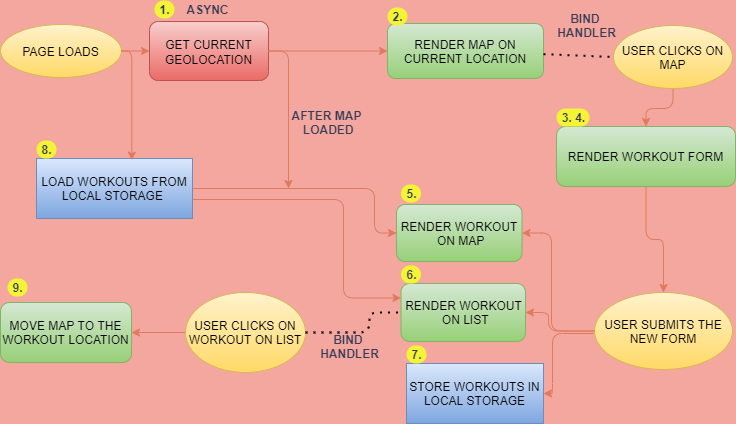

The diagram above was exported from draw.io. Its source (the exported page's mxGraphModel, read from the mxfile embedded in the PNG):
<mxGraphModel dx="782" dy="460" grid="0" gridSize="10" guides="1" tooltips="1" connect="1" arrows="1" fold="1" page="1" pageScale="1" pageWidth="827" pageHeight="1169" background="#F4A79F" math="0" shadow="0">
  <root>
    <mxCell id="0" />
    <mxCell id="1" parent="0" />
    <mxCell id="76ufzn0Q6Y50VfSE1W9Z-12" value="" style="edgeStyle=orthogonalEdgeStyle;curved=0;rounded=1;sketch=0;orthogonalLoop=1;jettySize=auto;html=1;fontSize=12;fontColor=#393C56;strokeColor=#E07A5F;fillColor=#F2CC8F;labelBackgroundColor=#F4F1DE;" parent="1" source="76ufzn0Q6Y50VfSE1W9Z-3" target="76ufzn0Q6Y50VfSE1W9Z-11" edge="1">
      <mxGeometry relative="1" as="geometry" />
    </mxCell>
    <mxCell id="76ufzn0Q6Y50VfSE1W9Z-3" value="&lt;font style=&quot;font-size: 12px&quot;&gt;GET CURRENT GEOLOCATION&lt;/font&gt;" style="rounded=1;whiteSpace=wrap;html=1;sketch=0;fontSize=13;strokeColor=#b85450;fillColor=#f8cecc;align=center;gradientColor=#ea6b66;" parent="1" vertex="1">
      <mxGeometry x="167" y="30" width="119" height="59" as="geometry" />
    </mxCell>
    <mxCell id="76ufzn0Q6Y50VfSE1W9Z-7" value="ASYNC" style="text;html=1;resizable=0;autosize=1;align=center;verticalAlign=middle;points=[];fillColor=none;strokeColor=none;rounded=0;sketch=0;fontColor=#393C56;fontStyle=1" parent="1" vertex="1">
      <mxGeometry x="199" y="9" width="52" height="18" as="geometry" />
    </mxCell>
    <mxCell id="76ufzn0Q6Y50VfSE1W9Z-11" value="RENDER MAP ON CURRENT LOCATION" style="rounded=1;whiteSpace=wrap;html=1;sketch=0;fontSize=12;strokeColor=#82b366;fillColor=#d5e8d4;gradientColor=#97d077;" parent="1" vertex="1">
      <mxGeometry x="405" y="32" width="156" height="55" as="geometry" />
    </mxCell>
    <mxCell id="76ufzn0Q6Y50VfSE1W9Z-13" value="2." style="text;html=1;resizable=0;autosize=1;align=center;verticalAlign=middle;points=[];fillColor=#F4F436;strokeColor=none;rounded=1;sketch=0;fontSize=12;fontColor=#393C56;fontStyle=1;arcSize=50;" parent="1" vertex="1">
      <mxGeometry x="405" y="16" width="20" height="18" as="geometry" />
    </mxCell>
    <mxCell id="76ufzn0Q6Y50VfSE1W9Z-14" value="1." style="text;html=1;align=center;verticalAlign=middle;resizable=0;points=[];autosize=1;strokeColor=none;fillColor=#F4F436;fontSize=12;fontColor=#393C56;fontStyle=1;rounded=1;arcSize=50;" parent="1" vertex="1">
      <mxGeometry x="172" y="9" width="20" height="18" as="geometry" />
    </mxCell>
    <mxCell id="76ufzn0Q6Y50VfSE1W9Z-27" value="" style="edgeStyle=orthogonalEdgeStyle;curved=0;rounded=1;sketch=0;orthogonalLoop=1;jettySize=auto;html=1;fontColor=#393C56;strokeColor=#E07A5F;fillColor=#F2CC8F;" parent="1" source="76ufzn0Q6Y50VfSE1W9Z-17" target="76ufzn0Q6Y50VfSE1W9Z-26" edge="1">
      <mxGeometry relative="1" as="geometry" />
    </mxCell>
    <mxCell id="76ufzn0Q6Y50VfSE1W9Z-17" value="USER CLICKS ON MAP" style="ellipse;whiteSpace=wrap;html=1;rounded=0;sketch=0;strokeColor=#d6b656;fillColor=#fff2cc;gradientColor=#ffd966;" parent="1" vertex="1">
      <mxGeometry x="631" y="34" width="119" height="63" as="geometry" />
    </mxCell>
    <mxCell id="76ufzn0Q6Y50VfSE1W9Z-18" value="PAGE LOADS" style="ellipse;whiteSpace=wrap;html=1;rounded=0;sketch=0;strokeColor=#d6b656;fillColor=#fff2cc;gradientColor=#ffd966;" parent="1" vertex="1">
      <mxGeometry x="18" y="33" width="121" height="53" as="geometry" />
    </mxCell>
    <mxCell id="76ufzn0Q6Y50VfSE1W9Z-22" value="" style="endArrow=classic;html=1;rounded=1;sketch=0;fontColor=#393C56;strokeColor=#E07A5F;fillColor=#F2CC8F;curved=0;exitX=1;exitY=0.5;exitDx=0;exitDy=0;entryX=0;entryY=0.5;entryDx=0;entryDy=0;" parent="1" source="76ufzn0Q6Y50VfSE1W9Z-18" target="76ufzn0Q6Y50VfSE1W9Z-3" edge="1">
      <mxGeometry width="50" height="50" relative="1" as="geometry">
        <mxPoint x="367" y="168" as="sourcePoint" />
        <mxPoint x="417" y="118" as="targetPoint" />
      </mxGeometry>
    </mxCell>
    <mxCell id="76ufzn0Q6Y50VfSE1W9Z-24" value="BIND &lt;br&gt;HANDLER" style="text;html=1;resizable=0;autosize=1;align=center;verticalAlign=middle;points=[];fillColor=none;strokeColor=none;rounded=1;sketch=0;fontColor=#393C56;fontStyle=1;rotation=0;" parent="1" vertex="1">
      <mxGeometry x="569" y="18" width="69" height="32" as="geometry" />
    </mxCell>
    <mxCell id="76ufzn0Q6Y50VfSE1W9Z-25" value="" style="endArrow=none;dashed=1;html=1;dashPattern=1 3;strokeWidth=2;rounded=1;sketch=0;fontColor=#393C56;fillColor=#F2CC8F;curved=0;entryX=0;entryY=0.5;entryDx=0;entryDy=0;" parent="1" source="76ufzn0Q6Y50VfSE1W9Z-11" target="76ufzn0Q6Y50VfSE1W9Z-17" edge="1">
      <mxGeometry width="50" height="50" relative="1" as="geometry">
        <mxPoint x="367" y="168" as="sourcePoint" />
        <mxPoint x="659" y="176" as="targetPoint" />
      </mxGeometry>
    </mxCell>
    <mxCell id="76ufzn0Q6Y50VfSE1W9Z-31" value="" style="edgeStyle=orthogonalEdgeStyle;curved=0;rounded=1;sketch=0;orthogonalLoop=1;jettySize=auto;html=1;fontColor=#393C56;strokeColor=#E07A5F;fillColor=#F2CC8F;entryX=0.5;entryY=0;entryDx=0;entryDy=0;" parent="1" source="76ufzn0Q6Y50VfSE1W9Z-26" target="76ufzn0Q6Y50VfSE1W9Z-29" edge="1">
      <mxGeometry relative="1" as="geometry">
        <mxPoint x="246" y="213" as="targetPoint" />
      </mxGeometry>
    </mxCell>
    <mxCell id="76ufzn0Q6Y50VfSE1W9Z-26" value="RENDER WORKOUT FORM" style="rounded=1;whiteSpace=wrap;html=1;sketch=0;strokeColor=#82b366;fillColor=#d5e8d4;gradientColor=#97d077;" parent="1" vertex="1">
      <mxGeometry x="574" y="135" width="179" height="60" as="geometry" />
    </mxCell>
    <mxCell id="76ufzn0Q6Y50VfSE1W9Z-28" value="&lt;b&gt;3. 4.&lt;/b&gt;" style="text;html=1;resizable=0;autosize=1;align=center;verticalAlign=middle;points=[];fillColor=#F4F436;strokeColor=none;rounded=1;sketch=0;fontColor=#393C56;arcSize=50;" parent="1" vertex="1">
      <mxGeometry x="574" y="117" width="33" height="18" as="geometry" />
    </mxCell>
    <mxCell id="76ufzn0Q6Y50VfSE1W9Z-34" value="" style="edgeStyle=orthogonalEdgeStyle;rounded=1;sketch=0;orthogonalLoop=1;jettySize=auto;html=1;fontColor=#393C56;strokeColor=#E07A5F;fillColor=#F2CC8F;elbow=vertical;exitX=0;exitY=0.5;exitDx=0;exitDy=0;" parent="1" source="76ufzn0Q6Y50VfSE1W9Z-29" target="76ufzn0Q6Y50VfSE1W9Z-32" edge="1">
      <mxGeometry relative="1" as="geometry">
        <Array as="points">
          <mxPoint x="566" y="340" />
          <mxPoint x="566" y="321" />
        </Array>
      </mxGeometry>
    </mxCell>
    <mxCell id="76ufzn0Q6Y50VfSE1W9Z-29" value="USER SUBMITS THE NEW FORM" style="ellipse;whiteSpace=wrap;html=1;rounded=0;sketch=0;strokeColor=#d6b656;fillColor=#fff2cc;gradientColor=#ffd966;" parent="1" vertex="1">
      <mxGeometry x="612" y="301" width="138" height="77" as="geometry" />
    </mxCell>
    <mxCell id="76ufzn0Q6Y50VfSE1W9Z-32" value="RENDER WORKOUT&lt;br&gt;&amp;nbsp;ON LIST" style="rounded=1;whiteSpace=wrap;html=1;sketch=0;strokeColor=#82b366;fillColor=#d5e8d4;gradientColor=#97d077;" parent="1" vertex="1">
      <mxGeometry x="418.5" y="292" width="124.5" height="58" as="geometry" />
    </mxCell>
    <mxCell id="76ufzn0Q6Y50VfSE1W9Z-33" value="RENDER WORKOUT&lt;br&gt;&amp;nbsp;ON MAP" style="rounded=1;whiteSpace=wrap;html=1;sketch=0;strokeColor=#82b366;fillColor=#d5e8d4;gradientColor=#97d077;" parent="1" vertex="1">
      <mxGeometry x="414" y="213" width="125.5" height="57" as="geometry" />
    </mxCell>
    <mxCell id="76ufzn0Q6Y50VfSE1W9Z-37" value="&lt;b&gt;5.&lt;/b&gt;" style="text;html=1;resizable=0;autosize=1;align=center;verticalAlign=middle;points=[];fillColor=#F4F436;strokeColor=none;rounded=1;sketch=0;fontColor=#393C56;arcSize=50;" parent="1" vertex="1">
      <mxGeometry x="418.5" y="193" width="20" height="18" as="geometry" />
    </mxCell>
    <mxCell id="76ufzn0Q6Y50VfSE1W9Z-38" value="&lt;b&gt;6.&lt;/b&gt;" style="text;html=1;resizable=0;autosize=1;align=center;verticalAlign=middle;points=[];fillColor=#F4F436;strokeColor=none;rounded=1;sketch=0;fontColor=#393C56;arcSize=50;" parent="1" vertex="1">
      <mxGeometry x="418.5" y="274" width="20" height="18" as="geometry" />
    </mxCell>
    <mxCell id="76ufzn0Q6Y50VfSE1W9Z-39" value="STORE WORKOUTS IN LOCAL STORAGE" style="rounded=0;whiteSpace=wrap;html=1;sketch=0;fontSize=12;strokeColor=#6c8ebf;fillColor=#dae8fc;gradientColor=#7ea6e0;" parent="1" vertex="1">
      <mxGeometry x="424" y="372" width="137" height="60" as="geometry" />
    </mxCell>
    <mxCell id="76ufzn0Q6Y50VfSE1W9Z-41" value="" style="endArrow=classic;html=1;rounded=1;sketch=0;fontSize=12;fontColor=#393C56;strokeColor=#E07A5F;fillColor=#F2CC8F;elbow=vertical;entryX=1;entryY=0.5;entryDx=0;entryDy=0;exitX=0;exitY=0.5;exitDx=0;exitDy=0;edgeStyle=orthogonalEdgeStyle;" parent="1" source="76ufzn0Q6Y50VfSE1W9Z-29" target="76ufzn0Q6Y50VfSE1W9Z-33" edge="1">
      <mxGeometry width="50" height="50" relative="1" as="geometry">
        <mxPoint x="329" y="234" as="sourcePoint" />
        <mxPoint x="379" y="184" as="targetPoint" />
        <Array as="points">
          <mxPoint x="569" y="340" />
          <mxPoint x="569" y="242" />
        </Array>
      </mxGeometry>
    </mxCell>
    <mxCell id="76ufzn0Q6Y50VfSE1W9Z-42" value="" style="endArrow=classic;html=1;rounded=1;sketch=0;fontSize=12;fontColor=#393C56;strokeColor=#E07A5F;fillColor=#F2CC8F;elbow=vertical;entryX=1;entryY=0.5;entryDx=0;entryDy=0;edgeStyle=orthogonalEdgeStyle;" parent="1" target="76ufzn0Q6Y50VfSE1W9Z-39" edge="1">
      <mxGeometry width="50" height="50" relative="1" as="geometry">
        <mxPoint x="611" y="342" as="sourcePoint" />
        <mxPoint x="379" y="184" as="targetPoint" />
        <Array as="points">
          <mxPoint x="570" y="342" />
          <mxPoint x="570" y="402" />
        </Array>
      </mxGeometry>
    </mxCell>
    <mxCell id="76ufzn0Q6Y50VfSE1W9Z-44" value="&lt;b&gt;7.&lt;/b&gt;" style="text;html=1;align=center;verticalAlign=middle;resizable=0;points=[];autosize=1;strokeColor=none;fillColor=#F4F436;fontSize=12;fontColor=#393C56;rounded=1;arcSize=50;" parent="1" vertex="1">
      <mxGeometry x="424" y="354" width="20" height="18" as="geometry" />
    </mxCell>
    <mxCell id="76ufzn0Q6Y50VfSE1W9Z-48" value="" style="edgeStyle=orthogonalEdgeStyle;rounded=1;sketch=0;orthogonalLoop=1;jettySize=auto;html=1;fontSize=12;fontColor=#393C56;strokeColor=#E07A5F;fillColor=#F2CC8F;elbow=vertical;entryX=0;entryY=0.5;entryDx=0;entryDy=0;" parent="1" source="76ufzn0Q6Y50VfSE1W9Z-45" target="76ufzn0Q6Y50VfSE1W9Z-33" edge="1">
      <mxGeometry relative="1" as="geometry">
        <mxPoint x="290" y="197" as="targetPoint" />
        <Array as="points">
          <mxPoint x="392" y="197" />
          <mxPoint x="392" y="242" />
        </Array>
      </mxGeometry>
    </mxCell>
    <mxCell id="76ufzn0Q6Y50VfSE1W9Z-45" value="LOAD WORKOUTS FROM LOCAL STORAGE&amp;nbsp;" style="rounded=0;whiteSpace=wrap;html=1;sketch=0;fontSize=12;strokeColor=#6c8ebf;fillColor=#dae8fc;gradientColor=#7ea6e0;" parent="1" vertex="1">
      <mxGeometry x="54" y="167" width="156" height="60" as="geometry" />
    </mxCell>
    <mxCell id="76ufzn0Q6Y50VfSE1W9Z-46" value="" style="endArrow=classic;html=1;rounded=1;sketch=0;fontSize=12;fontColor=#393C56;strokeColor=#E07A5F;fillColor=#F2CC8F;elbow=vertical;exitX=1;exitY=0.5;exitDx=0;exitDy=0;entryX=0.611;entryY=0.028;entryDx=0;entryDy=0;edgeStyle=orthogonalEdgeStyle;entryPerimeter=0;" parent="1" source="76ufzn0Q6Y50VfSE1W9Z-18" target="76ufzn0Q6Y50VfSE1W9Z-45" edge="1">
      <mxGeometry width="50" height="50" relative="1" as="geometry">
        <mxPoint x="329" y="226" as="sourcePoint" />
        <mxPoint x="379" y="176" as="targetPoint" />
      </mxGeometry>
    </mxCell>
    <mxCell id="76ufzn0Q6Y50VfSE1W9Z-49" value="" style="endArrow=classic;html=1;rounded=1;sketch=0;fontSize=12;fontColor=#393C56;strokeColor=#E07A5F;fillColor=#F2CC8F;elbow=vertical;entryX=0;entryY=0.25;entryDx=0;entryDy=0;edgeStyle=orthogonalEdgeStyle;" parent="1" target="76ufzn0Q6Y50VfSE1W9Z-32" edge="1">
      <mxGeometry width="50" height="50" relative="1" as="geometry">
        <mxPoint x="210" y="208" as="sourcePoint" />
        <mxPoint x="379" y="169" as="targetPoint" />
        <Array as="points">
          <mxPoint x="210" y="208" />
          <mxPoint x="361" y="208" />
          <mxPoint x="361" y="307" />
        </Array>
      </mxGeometry>
    </mxCell>
    <mxCell id="76ufzn0Q6Y50VfSE1W9Z-51" value="" style="endArrow=classic;html=1;rounded=1;sketch=0;fontSize=12;fontColor=#393C56;strokeColor=#E07A5F;fillColor=#F2CC8F;elbow=vertical;exitX=1;exitY=0.5;exitDx=0;exitDy=0;edgeStyle=orthogonalEdgeStyle;" parent="1" source="76ufzn0Q6Y50VfSE1W9Z-3" edge="1">
      <mxGeometry width="50" height="50" relative="1" as="geometry">
        <mxPoint x="329" y="212" as="sourcePoint" />
        <mxPoint x="306" y="197" as="targetPoint" />
        <Array as="points">
          <mxPoint x="306" y="60" />
          <mxPoint x="306" y="197" />
        </Array>
      </mxGeometry>
    </mxCell>
    <mxCell id="76ufzn0Q6Y50VfSE1W9Z-52" value="&lt;b&gt;AFTER MAP&lt;br&gt;&amp;nbsp;LOADED&lt;/b&gt;" style="text;html=1;resizable=0;autosize=1;align=center;verticalAlign=middle;points=[];fillColor=none;strokeColor=none;rounded=0;sketch=0;fontSize=12;fontColor=#393C56;" parent="1" vertex="1">
      <mxGeometry x="304" y="115" width="80" height="32" as="geometry" />
    </mxCell>
    <mxCell id="76ufzn0Q6Y50VfSE1W9Z-53" value="&lt;b&gt;8.&lt;/b&gt;" style="text;html=1;resizable=0;autosize=1;align=center;verticalAlign=middle;points=[];fillColor=#F4F436;strokeColor=none;rounded=1;sketch=0;fontSize=12;fontColor=#393C56;arcSize=50;" parent="1" vertex="1">
      <mxGeometry x="54" y="149" width="20" height="18" as="geometry" />
    </mxCell>
    <mxCell id="76ufzn0Q6Y50VfSE1W9Z-58" value="" style="edgeStyle=orthogonalEdgeStyle;rounded=1;sketch=0;orthogonalLoop=1;jettySize=auto;html=1;fontSize=12;fontColor=#393C56;strokeColor=#E07A5F;fillColor=#F2CC8F;elbow=vertical;" parent="1" source="76ufzn0Q6Y50VfSE1W9Z-54" target="76ufzn0Q6Y50VfSE1W9Z-57" edge="1">
      <mxGeometry relative="1" as="geometry" />
    </mxCell>
    <mxCell id="76ufzn0Q6Y50VfSE1W9Z-54" value="USER CLICKS ON WORKOUT ON LIST" style="ellipse;whiteSpace=wrap;html=1;rounded=1;sketch=0;fontSize=12;strokeColor=#d6b656;fillColor=#fff2cc;gradientColor=#ffd966;" parent="1" vertex="1">
      <mxGeometry x="203" y="301" width="120" height="80" as="geometry" />
    </mxCell>
    <mxCell id="76ufzn0Q6Y50VfSE1W9Z-56" value="&lt;b&gt;BIND &lt;br&gt;HANDLER&lt;/b&gt;" style="text;html=1;resizable=0;autosize=1;align=center;verticalAlign=middle;points=[];fillColor=none;strokeColor=none;rounded=0;sketch=0;fontSize=12;fontColor=#393C56;" parent="1" vertex="1">
      <mxGeometry x="332" y="339" width="69" height="32" as="geometry" />
    </mxCell>
    <mxCell id="76ufzn0Q6Y50VfSE1W9Z-57" value="MOVE MAP TO THE WORKOUT LOCATION" style="rounded=1;whiteSpace=wrap;html=1;sketch=0;fontSize=12;strokeColor=#82b366;fillColor=#d5e8d4;gradientColor=#97d077;" parent="1" vertex="1">
      <mxGeometry x="18" y="311" width="131" height="60" as="geometry" />
    </mxCell>
    <mxCell id="76ufzn0Q6Y50VfSE1W9Z-59" value="&lt;b&gt;9.&lt;/b&gt;" style="text;html=1;resizable=0;autosize=1;align=center;verticalAlign=middle;points=[];fillColor=#F4F436;strokeColor=none;rounded=1;sketch=0;fontSize=12;fontColor=#393C56;arcSize=50;" parent="1" vertex="1">
      <mxGeometry x="25" y="287" width="20" height="18" as="geometry" />
    </mxCell>
    <mxCell id="76ufzn0Q6Y50VfSE1W9Z-60" value="" style="endArrow=none;dashed=1;html=1;dashPattern=1 3;strokeWidth=2;rounded=1;sketch=0;fontSize=12;fontColor=#393C56;fillColor=#F2CC8F;elbow=vertical;exitX=1;exitY=0.5;exitDx=0;exitDy=0;edgeStyle=orthogonalEdgeStyle;entryX=0;entryY=0.5;entryDx=0;entryDy=0;" parent="1" source="76ufzn0Q6Y50VfSE1W9Z-54" target="76ufzn0Q6Y50VfSE1W9Z-32" edge="1">
      <mxGeometry width="50" height="50" relative="1" as="geometry">
        <mxPoint x="329" y="277" as="sourcePoint" />
        <mxPoint x="391" y="328" as="targetPoint" />
        <Array as="points">
          <mxPoint x="387" y="341" />
          <mxPoint x="387" y="321" />
        </Array>
      </mxGeometry>
    </mxCell>
  </root>
</mxGraphModel>